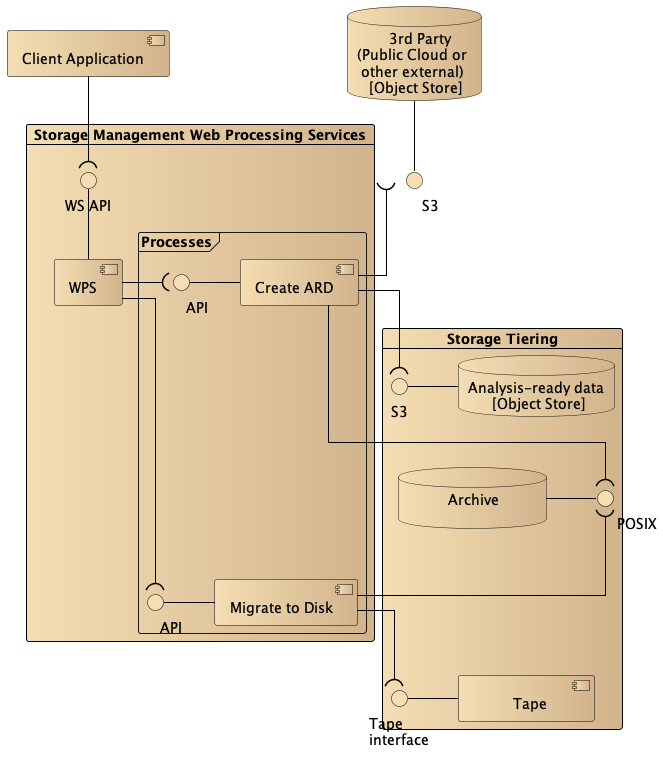

The diagram above was rendered by PlantUML. Its source (embedded in the PNG):
@startuml StorageTiering

' Set a style similar to Enterprise Architect
skinparam ranksep 50
skinparam nodesep 50
skinparam component {
  BorderColor black
  BackgroundColor wheat|Tan
}
skinparam interface {
    BorderColor black
}
skinparam database {
    BackgroundColor wheat|Tan
}
skinparam interface {
    BorderColor black
    BackgroundColor wheat
}
skinparam card {
  BorderColor black
  BackgroundColor wheat|Tan
}
skinparam ArrowColor black
' This setting alone completely compacts and tidies the diagram!!
skinparam linetype ortho

database "\t3rd Party\n(Public Cloud or \n other external)\n   [Object Store]" as 3rdPartyDisk
interface "\tS3" as 3rdPartyDiskInterface
3rdPartyDisk -- 3rdPartyDiskInterface

card "Storage Tiering" as storageTiering {
    database "Analysis-ready data\n      [Object Store]" as analysisReadyCopy
    interface "S3" as analysisReadyCopyInterface
    analysisReadyCopy -left- analysisReadyCopyInterface

    database "\t  Archive  \t\n" as archiveDisk
    interface "\t\tPOSIX" as archivePOSIX
    archiveDisk -left- archivePOSIX

    component "\t  Tape  \t" as archiveTape
    interface "Tape\ninterface\n" as archiveTapeInterface
    archiveTape -left- archiveTapeInterface

    analysisReadyCopy -[hidden]- archiveDisk
    archiveDisk --[hidden]- archiveTape
}

card "Storage Management Web Processing Services" as storageManagement {

    frame "Processes" as processes {
        component "Create ARD" as createArdProc
        interface "\tAPI" as createArdProcInterface
        createArdProc -left- createArdProcInterface

        'wps -[hidden]- createArdProc
        createArdProc --( archivePOSIX
        createArdProc --( analysisReadyCopyInterface
        createArdProc -up-( 3rdPartyDiskInterface

        component "Migrate to Disk" as migrate2DiskProc
        interface "\tAPI" as migrate2DiskProcInterface
        migrate2DiskProc -left- migrate2DiskProcInterface

        createArdProc --[hidden]-- migrate2DiskProc
    }
    component "WPS" as wps
    interface "WS API" as wpsAPI
    'interface as "wpsReqInterface"

    wps -up- wpsAPI

    wps -right-( createArdProcInterface
    wps -right-( migrate2DiskProcInterface

    migrate2DiskProc --( archivePOSIX
    'migrate2DiskProc ..> archivePOSIX
    migrate2DiskProc -left-( archiveTapeInterface

    createArdProc -[hidden]- migrate2DiskProc
}

component "Client Application" as clientApp
clientApp --( wpsAPI
'clientApp -[hidden]- storageManagement
'3rdPartyDisk -[hidden]- storageTiering
'storageTiering -[hidden]- storageManagement

@enduml